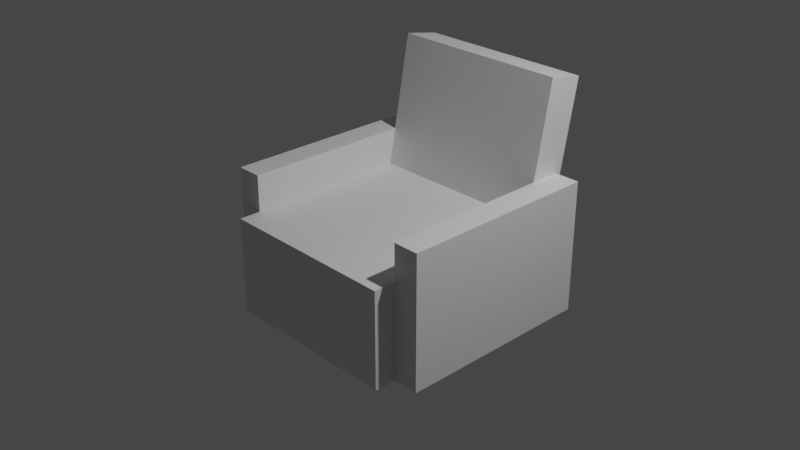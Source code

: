 # Source: couch.blend  (saved by Blender 2.82.7; exported with 4.5.12 LTS)
import bpy
from mathutils import Matrix  # noqa: F401  (used for matrix-valued properties, if any)

bpy.ops.wm.read_factory_settings(use_empty=True)
scene = bpy.context.scene
scene.name = 'Scene'

# ---- collections
col_collection = bpy.data.collections.new('Collection'); scene.collection.children.link(col_collection)
col_couch = bpy.data.collections.new('Couch'); col_collection.children.link(col_couch)

# ---- materials (node trees are filled in below, after node groups)
mat_material = bpy.data.materials.new('Material')
mat_material.alpha_threshold = 0.0
mat_material.use_transparent_shadow = False
mat_material.line_color = (0.0, 0.0, 0.0, 1.0)

# ---- material node trees
mat_material.use_nodes = True; mat_material.node_tree.nodes.clear()
_N = mat_material.node_tree.nodes; _L = mat_material.node_tree.links
n0 = _N.new('ShaderNodeOutputMaterial'); n0.name = 'Material Output'; n0.location = (300, 300)
n1 = _N.new('ShaderNodeBsdfPrincipled'); n1.name = 'Principled BSDF'; n1.location = (10, 300)
n1.distribution = 'GGX'
n1.subsurface_method = 'BURLEY'
n1.inputs[2].default_value = 0.4
n1.inputs[3].default_value = 1.45
n1.inputs[27].default_value = (0.0, 0.0, 0.0, 1.0)
n1.inputs[28].default_value = 1.0
_L.new(n1.outputs[0], n0.inputs[0])
n0.is_active_output = True

# ---- world
world_world = bpy.data.worlds.new('World'); scene.world = world_world
world_world.use_nodes = True; world_world.node_tree.nodes.clear()
_N = world_world.node_tree.nodes; _L = world_world.node_tree.links
n0 = _N.new('ShaderNodeOutputWorld'); n0.name = 'World Output'; n0.location = (300, 300)
n1 = _N.new('ShaderNodeBackground'); n1.name = 'Background'; n1.location = (10, 300)
n1.inputs[0].default_value = (0.05088, 0.05088, 0.05088, 1.0)
_L.new(n1.outputs[0], n0.inputs[0])
n0.is_active_output = True
world_world.color = (0.05088, 0.05088, 0.05088)
world_world.use_sun_shadow = False
world_world.sun_shadow_jitter_overblur = 0.0

# ---- cameras
cam_camera = bpy.data.cameras.new('Camera')
cam_camera.clip_end = 100.0
cam_camera.ortho_scale = 7.314

# ---- lights
light_light = bpy.data.lights.new('Light', 'POINT')
light_light.transmission_factor = 0.0
light_light.energy = 1000.0
light_light.shadow_soft_size = 0.1
light_light.shadow_maximum_resolution = 0.006
light_light.use_absolute_resolution = True

# ---- meshes
me_cube = bpy.data.meshes.new('Cube')
me_cube.from_pydata([(1.0, 0.8039, 0.05944), (1.0, 1.0, -1.0), (1.0, -1.0, 0.05944), (1.0, -1.0, -1.0), (1.0, -1.239, -1.0), (1.0, -1.239, 0.05944), (0.0, 1.0, -1.0), (0.0, -1.0, 0.05944), (0.0, -1.0, -1.0), (0.0, 0.8039, 0.05944), (0.0, -1.239, -1.0), (0.0, -1.239, 0.05944), (1.285, 1.0, 0.05944), (1.285, 1.0, -1.0), (1.285, -1.0, 0.05944), (1.285, -1.0, -1.0), (1.0, 1.211, 0.05944), (1.0, 1.211, -1.0), (0.0, 1.211, 0.05944), (0.0, 1.211, -1.0), (1.285, 1.211, 0.05944), (1.285, 1.211, -1.0), (1.0, 1.0, 0.459), (1.0, -1.0, 0.459), (1.285, 1.0, 0.459), (1.285, -1.0, 0.459), (1.0, 1.211, 0.459), (1.285, 1.211, 0.459), (0.0, 1.074, 1.497), (1.0, 1.074, 1.497), (0.0, 1.474, 1.42), (1.0, 1.474, 1.42)], [], [(6, 1, 3, 8), (1, 6, 19, 17), (13, 1, 17, 21), (4, 5, 11, 10), (3, 2, 5, 4), (0, 9, 7, 2), (7, 8, 10, 11), (2, 7, 11, 5), (8, 3, 4, 10), (13, 12, 14, 15), (16, 0, 22, 26), (2, 3, 15, 14), (3, 1, 13, 15), (17, 16, 20, 21), (19, 18, 16, 17), (9, 0, 29, 28), (12, 20, 27, 24), (6, 9, 18, 19), (12, 13, 21, 20), (22, 23, 25, 24), (22, 24, 27, 26), (0, 2, 23, 22), (2, 14, 25, 23), (14, 12, 24, 25), (20, 16, 26, 27), (28, 29, 31, 30), (0, 16, 31, 29), (16, 18, 30, 31), (18, 9, 28, 30)])
_uv = me_cube.uv_layers.new(name='UVMap')
_uv.uv.foreach_set('vector', [0.25, 0.5, 0.375, 0.5, 0.375, 0.75, 0.25, 0.75, 0.375, 0.5, 0.25, 0.5, 0.25, 0.5, 0.375, 0.5, 0.375, 0.5, 0.375, 0.5, 0.375, 0.5, 0.375, 0.5, 0.375, 0.75, 0.625, 0.75, 0.625, 0.875, 0.375, 0.875, 0.375, 0.75, 0.625, 0.75, 0.625, 0.75, 0.375, 0.75, 0.625, 0.5, 0.75, 0.5, 0.75, 0.75, 0.625, 0.75, 0.0, 0.0, 0.0, 0.0, 0.0, 0.0, 0.0, 0.0, 0.625, 0.75, 0.75, 0.75, 0.75, 0.75, 0.625, 0.75, 0.25, 0.75, 0.375, 0.75, 0.375, 0.75, 0.25, 0.75, 0.375, 0.5, 0.625, 0.5, 0.625, 0.75, 0.375, 0.75, 0.625, 0.5, 0.625, 0.5, 0.625, 0.5, 0.625, 0.5, 0.625, 0.75, 0.375, 0.75, 0.375, 0.75, 0.625, 0.75, 0.375, 0.75, 0.375, 0.5, 0.375, 0.5, 0.375, 0.75, 0.375, 0.5, 0.625, 0.5, 0.625, 0.5, 0.375, 0.5, 0.375, 0.375, 0.625, 0.375, 0.625, 0.5, 0.375, 0.5, 0.75, 0.5, 0.625, 0.5, 0.625, 0.5, 0.75, 0.5, 0.625, 0.5, 0.625, 0.5, 0.625, 0.5, 0.625, 0.5, 0.0, 0.0, 0.0, 0.0, 0.0, 0.0, 0.0, 0.0, 0.625, 0.5, 0.375, 0.5, 0.375, 0.5, 0.625, 0.5, 0.625, 0.5, 0.625, 0.75, 0.625, 0.75, 0.625, 0.5, 0.625, 0.5, 0.625, 0.5, 0.625, 0.5, 0.625, 0.5, 0.625, 0.5, 0.625, 0.75, 0.625, 0.75, 0.625, 0.5, 0.625, 0.75, 0.625, 0.75, 0.625, 0.75, 0.625, 0.75, 0.625, 0.75, 0.625, 0.5, 0.625, 0.5, 0.625, 0.75, 0.625, 0.5, 0.625, 0.5, 0.625, 0.5, 0.625, 0.5, 0.75, 0.5, 0.625, 0.5, 0.625, 0.5, 0.75, 0.5, 0.625, 0.5, 0.625, 0.5, 0.625, 0.5, 0.625, 0.5, 0.625, 0.5, 0.625, 0.375, 0.625, 0.375, 0.625, 0.5, 0.0, 0.0, 0.0, 0.0, 0.0, 0.0, 0.0, 0.0])
me_cube.materials.append(mat_material)
me_cube.use_remesh_preserve_volume = False
me_cube.use_remesh_preserve_attributes = False
me_cube.use_mirror_vertex_groups = False
me_cube.update()

# ---- objects
ob_light = bpy.data.objects.new('Light', light_light)
ob_camera = bpy.data.objects.new('Camera', cam_camera)
ob_empty = bpy.data.objects.new('Empty', None)
ob_couch = bpy.data.objects.new('Couch', me_cube)

# ---- transforms, parenting, visibility, modifiers, constraints
ob_light.location = (4.076, 1.005, 5.904)
ob_light.rotation_euler = (0.6503, 0.05522, 1.866)
ob_light.lock_rotations_4d = False
ob_light.empty_display_type = 'ARROWS'
ob_light.color = (0.0, 0.0, 0.0, 0.0)
ob_light.lineart.crease_threshold = 0.0
ob_camera.location = (7.359, -6.926, 4.958)
ob_camera.rotation_euler = (1.109, 0.0, 0.8149)
ob_camera.lock_rotations_4d = False
ob_camera.empty_display_type = 'ARROWS'
ob_camera.color = (0.0, 0.0, 0.0, 0.0)
ob_camera.display_type = 'WIRE'
ob_camera.lineart.crease_threshold = 0.0
ob_empty.location = (0.0, 14.15, 0.0)
ob_empty.rotation_euler = (1.571, -0.0, 0.0)
ob_empty.empty_display_type = 'IMAGE'
ob_empty.empty_display_size = 5.0
ob_empty.lineart.crease_threshold = 0.0
ob_couch.location = (0.0, 0.0, 0.0)
ob_couch.lock_rotations_4d = False
ob_couch.empty_display_type = 'ARROWS'
ob_couch.lineart.crease_threshold = 0.0
_m = ob_couch.modifiers.new('Mirror', 'MIRROR')

# ---- collection membership
col_collection.objects.link(ob_light)
col_collection.objects.link(ob_camera)
col_collection.objects.link(ob_empty)
col_couch.objects.link(ob_couch)

# ---- scene / render settings (as saved in the file)
scene.camera = ob_camera
scene.frame_start = 1; scene.frame_end = 250; scene.frame_set(1)
scene.render.engine = 'BLENDER_EEVEE_NEXT'
scene.render.image_settings.file_format = 'FFMPEG'
scene.render.image_settings.color_mode = 'RGB'
scene.render.fps = 30
scene.cycles.use_denoising = False
scene.cycles.samples = 128
scene.cycles.sampling_pattern = 'TABULATED_SOBOL'
scene.cycles.use_adaptive_sampling = False
scene.cycles.use_light_tree = False
scene.view_settings.view_transform = 'Filmic'
bpy.context.view_layer.update()
